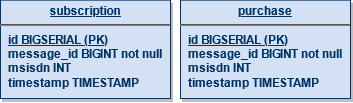

The diagram above was exported from draw.io. Its source (the exported page's mxGraphModel, read from the mxfile embedded in the PNG):
<mxGraphModel dx="1038" dy="547" grid="1" gridSize="10" guides="1" tooltips="1" connect="1" arrows="1" fold="1" page="1" pageScale="1" pageWidth="826" pageHeight="1169" background="#ffffff" math="0" shadow="0">
  <root>
    <mxCell id="0" />
    <mxCell id="1" parent="0" />
    <mxCell id="25" value="&lt;p style=&quot;margin: 0px ; margin-top: 4px ; text-align: center ; text-decoration: underline&quot;&gt;&lt;strong&gt;subscription&lt;/strong&gt;&lt;/p&gt;&lt;hr&gt;&lt;p style=&quot;margin: 0px ; margin-left: 8px&quot;&gt;&lt;u&gt;&lt;b&gt;id BIGSERIAL (PK)&lt;/b&gt;&lt;/u&gt;&lt;br&gt;&lt;/p&gt;&lt;p style=&quot;margin: 0px ; margin-left: 8px&quot;&gt;&lt;b&gt;message_id BIGINT not null&lt;br&gt;&lt;/b&gt;&lt;/p&gt;&lt;p style=&quot;margin: 0px ; margin-left: 8px&quot;&gt;&lt;b&gt;msisdn INT&lt;/b&gt;&lt;br&gt;&lt;/p&gt;&lt;p style=&quot;margin: 0px ; margin-left: 8px&quot;&gt;&lt;b&gt;timestamp TIMESTAMP&lt;/b&gt;&lt;/p&gt;" style="verticalAlign=top;align=left;overflow=fill;fontSize=12;fontFamily=Helvetica;html=1;strokeColor=#003366;shadow=1;fillColor=#D4E1F5;fontColor=#003366" parent="1" vertex="1">
      <mxGeometry x="40" y="21.64" width="170" height="98.36" as="geometry" />
    </mxCell>
    <mxCell id="OIy1Or8TcLxbf9TGqOQh-114" value="&lt;p style=&quot;margin: 0px ; margin-top: 4px ; text-align: center ; text-decoration: underline&quot;&gt;&lt;strong&gt;purchase&lt;/strong&gt;&lt;/p&gt;&lt;hr&gt;&lt;p style=&quot;margin: 0px ; margin-left: 8px&quot;&gt;&lt;u&gt;&lt;b&gt;id BIGSERIAL (PK)&lt;/b&gt;&lt;/u&gt;&lt;br&gt;&lt;/p&gt;&lt;p style=&quot;margin: 0px ; margin-left: 8px&quot;&gt;&lt;b&gt;message_id BIGINT not null&lt;br&gt;&lt;/b&gt;&lt;/p&gt;&lt;p style=&quot;margin: 0px ; margin-left: 8px&quot;&gt;&lt;b&gt;msisdn INT&lt;/b&gt;&lt;br&gt;&lt;/p&gt;&lt;p style=&quot;margin: 0px ; margin-left: 8px&quot;&gt;&lt;b&gt;timestamp TIMESTAMP&lt;/b&gt;&lt;/p&gt;" style="verticalAlign=top;align=left;overflow=fill;fontSize=12;fontFamily=Helvetica;html=1;strokeColor=#003366;shadow=1;fillColor=#D4E1F5;fontColor=#003366" parent="1" vertex="1">
      <mxGeometry x="220" y="21.64" width="170" height="98.36" as="geometry" />
    </mxCell>
  </root>
</mxGraphModel>